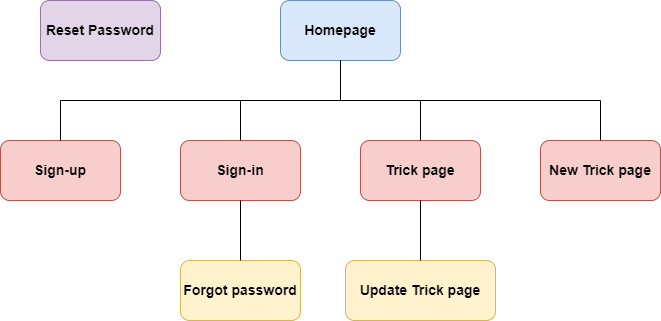

The diagram above was exported from draw.io. Its source (the exported page's mxGraphModel, read from the mxfile embedded in the PNG):
<mxGraphModel dx="1038" dy="649" grid="1" gridSize="10" guides="1" tooltips="1" connect="1" arrows="1" fold="1" page="1" pageScale="1" pageWidth="827" pageHeight="1169" math="0" shadow="0">
  <root>
    <mxCell id="0" />
    <mxCell id="1" parent="0" />
    <mxCell id="ggNbp5tEPE67w9Bx5mtq-1" value="&lt;font style=&quot;font-size: 14px;&quot;&gt;&lt;b&gt;Homepage&lt;/b&gt;&lt;/font&gt;" style="rounded=1;whiteSpace=wrap;html=1;fillColor=#dae8fc;strokeColor=#6c8ebf;" parent="1" vertex="1">
      <mxGeometry x="320" y="100" width="120" height="60" as="geometry" />
    </mxCell>
    <mxCell id="ggNbp5tEPE67w9Bx5mtq-2" value="&lt;font style=&quot;font-size: 14px;&quot;&gt;&lt;b&gt;Sign-up&lt;/b&gt;&lt;/font&gt;" style="rounded=1;whiteSpace=wrap;html=1;fillColor=#f8cecc;strokeColor=#b85450;" parent="1" vertex="1">
      <mxGeometry x="40" y="240" width="120" height="60" as="geometry" />
    </mxCell>
    <mxCell id="ggNbp5tEPE67w9Bx5mtq-3" value="&lt;font style=&quot;font-size: 14px;&quot;&gt;&lt;b&gt;Sign-in&lt;/b&gt;&lt;/font&gt;" style="rounded=1;whiteSpace=wrap;html=1;fillColor=#f8cecc;strokeColor=#b85450;" parent="1" vertex="1">
      <mxGeometry x="220" y="240" width="120" height="60" as="geometry" />
    </mxCell>
    <mxCell id="ggNbp5tEPE67w9Bx5mtq-4" value="&lt;font style=&quot;font-size: 14px;&quot;&gt;&lt;b&gt;Trick page&lt;/b&gt;&lt;/font&gt;" style="rounded=1;whiteSpace=wrap;html=1;fillColor=#f8cecc;strokeColor=#b85450;" parent="1" vertex="1">
      <mxGeometry x="400" y="240" width="120" height="60" as="geometry" />
    </mxCell>
    <mxCell id="ggNbp5tEPE67w9Bx5mtq-5" value="&lt;font style=&quot;font-size: 14px;&quot;&gt;&lt;b&gt;Update Trick page&lt;/b&gt;&lt;/font&gt;" style="rounded=1;whiteSpace=wrap;html=1;fillColor=#fff2cc;strokeColor=#d6b656;" parent="1" vertex="1">
      <mxGeometry x="385" y="360" width="150" height="60" as="geometry" />
    </mxCell>
    <mxCell id="ggNbp5tEPE67w9Bx5mtq-6" value="&lt;font style=&quot;font-size: 14px;&quot;&gt;&lt;b&gt;New Trick page&lt;/b&gt;&lt;/font&gt;" style="rounded=1;whiteSpace=wrap;html=1;fillColor=#f8cecc;strokeColor=#b85450;" parent="1" vertex="1">
      <mxGeometry x="580" y="240" width="120" height="60" as="geometry" />
    </mxCell>
    <mxCell id="ggNbp5tEPE67w9Bx5mtq-7" value="&lt;font style=&quot;font-size: 14px;&quot;&gt;&lt;b&gt;Reset Password&lt;/b&gt;&lt;/font&gt;" style="rounded=1;whiteSpace=wrap;html=1;fillColor=#e1d5e7;strokeColor=#9673a6;" parent="1" vertex="1">
      <mxGeometry x="80" y="100" width="120" height="60" as="geometry" />
    </mxCell>
    <mxCell id="ggNbp5tEPE67w9Bx5mtq-8" value="&lt;font style=&quot;font-size: 14px;&quot;&gt;&lt;b&gt;Forgot password&lt;/b&gt;&lt;/font&gt;" style="rounded=1;whiteSpace=wrap;html=1;fillColor=#fff2cc;strokeColor=#d6b656;" parent="1" vertex="1">
      <mxGeometry x="220" y="360" width="120" height="60" as="geometry" />
    </mxCell>
    <mxCell id="ggNbp5tEPE67w9Bx5mtq-9" value="" style="endArrow=none;html=1;rounded=0;fontSize=14;entryX=0.5;entryY=1;entryDx=0;entryDy=0;exitX=0.5;exitY=0;exitDx=0;exitDy=0;edgeStyle=orthogonalEdgeStyle;" parent="1" source="ggNbp5tEPE67w9Bx5mtq-2" target="ggNbp5tEPE67w9Bx5mtq-1" edge="1">
      <mxGeometry width="50" height="50" relative="1" as="geometry">
        <mxPoint x="540" y="450" as="sourcePoint" />
        <mxPoint x="590" y="400" as="targetPoint" />
      </mxGeometry>
    </mxCell>
    <mxCell id="ggNbp5tEPE67w9Bx5mtq-10" value="" style="endArrow=none;html=1;rounded=0;fontSize=14;entryX=0.5;entryY=1;entryDx=0;entryDy=0;exitX=0.5;exitY=0;exitDx=0;exitDy=0;edgeStyle=orthogonalEdgeStyle;" parent="1" source="ggNbp5tEPE67w9Bx5mtq-3" target="ggNbp5tEPE67w9Bx5mtq-1" edge="1">
      <mxGeometry width="50" height="50" relative="1" as="geometry">
        <mxPoint x="110" y="250" as="sourcePoint" />
        <mxPoint x="330" y="140" as="targetPoint" />
      </mxGeometry>
    </mxCell>
    <mxCell id="ggNbp5tEPE67w9Bx5mtq-11" value="" style="endArrow=none;html=1;rounded=0;fontSize=14;entryX=0.5;entryY=1;entryDx=0;entryDy=0;exitX=0.5;exitY=0;exitDx=0;exitDy=0;edgeStyle=orthogonalEdgeStyle;" parent="1" source="ggNbp5tEPE67w9Bx5mtq-4" target="ggNbp5tEPE67w9Bx5mtq-1" edge="1">
      <mxGeometry width="50" height="50" relative="1" as="geometry">
        <mxPoint x="480" y="350" as="sourcePoint" />
        <mxPoint x="530" y="300" as="targetPoint" />
      </mxGeometry>
    </mxCell>
    <mxCell id="ggNbp5tEPE67w9Bx5mtq-12" value="" style="endArrow=none;html=1;rounded=0;fontSize=14;entryX=0.5;entryY=1;entryDx=0;entryDy=0;exitX=0.5;exitY=0;exitDx=0;exitDy=0;edgeStyle=orthogonalEdgeStyle;" parent="1" source="ggNbp5tEPE67w9Bx5mtq-6" target="ggNbp5tEPE67w9Bx5mtq-1" edge="1">
      <mxGeometry width="50" height="50" relative="1" as="geometry">
        <mxPoint x="480" y="350" as="sourcePoint" />
        <mxPoint x="530" y="300" as="targetPoint" />
      </mxGeometry>
    </mxCell>
    <mxCell id="ggNbp5tEPE67w9Bx5mtq-13" value="" style="endArrow=none;html=1;rounded=0;fontSize=14;entryX=0.5;entryY=1;entryDx=0;entryDy=0;exitX=0.5;exitY=0;exitDx=0;exitDy=0;" parent="1" source="ggNbp5tEPE67w9Bx5mtq-5" target="ggNbp5tEPE67w9Bx5mtq-4" edge="1">
      <mxGeometry width="50" height="50" relative="1" as="geometry">
        <mxPoint x="480" y="350" as="sourcePoint" />
        <mxPoint x="530" y="300" as="targetPoint" />
      </mxGeometry>
    </mxCell>
    <mxCell id="ggNbp5tEPE67w9Bx5mtq-14" value="" style="endArrow=none;html=1;rounded=0;fontSize=14;entryX=0.5;entryY=1;entryDx=0;entryDy=0;" parent="1" source="ggNbp5tEPE67w9Bx5mtq-8" target="ggNbp5tEPE67w9Bx5mtq-3" edge="1">
      <mxGeometry width="50" height="50" relative="1" as="geometry">
        <mxPoint x="480" y="350" as="sourcePoint" />
        <mxPoint x="530" y="300" as="targetPoint" />
      </mxGeometry>
    </mxCell>
  </root>
</mxGraphModel>